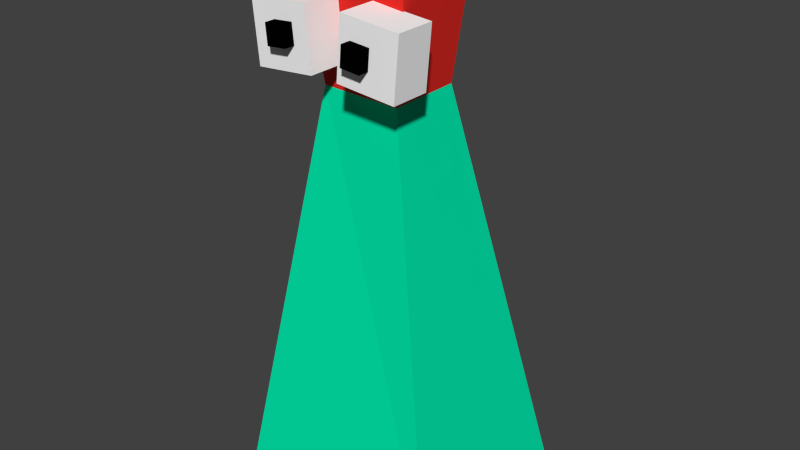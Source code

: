 # Source: personal.blend  (saved by Blender 2.76.0; exported with 4.5.12 LTS)
import bpy
from mathutils import Matrix  # noqa: F401  (used for matrix-valued properties, if any)

bpy.ops.wm.read_factory_settings(use_empty=True)
scene = bpy.context.scene
scene.name = 'Scene'

# ---- collections
col_collection_1 = bpy.data.collections.new('Collection 1'); scene.collection.children.link(col_collection_1)

# ---- materials (node trees are filled in below, after node groups)
mat_none = bpy.data.materials.new('None')
mat_none.alpha_threshold = 0.0
mat_none.use_transparent_shadow = False
mat_none.roughness = 0.5
mat_material_001 = bpy.data.materials.new('Material.001')
mat_material_001.alpha_threshold = 0.0
mat_material_001.use_transparent_shadow = False
mat_material_001.diffuse_color = (0.0002561, 0.8, 0.4101, 1.0)
mat_material_001.roughness = 0.5
mat_material_002 = bpy.data.materials.new('Material.002')
mat_material_002.alpha_threshold = 0.0
mat_material_002.use_transparent_shadow = False
mat_material_002.diffuse_color = (0.8, 0.02715, 0.02118, 1.0)
mat_material_002.roughness = 0.5
mat_material_003 = bpy.data.materials.new('Material.003')
mat_material_003.alpha_threshold = 0.0
mat_material_003.use_transparent_shadow = False
mat_material_003.diffuse_color = (0.0005154, 0.0005154, 0.0005154, 1.0)
mat_material_003.roughness = 0.5
mat_material_004 = bpy.data.materials.new('Material.004')
mat_material_004.alpha_threshold = 0.0
mat_material_004.use_transparent_shadow = False
mat_material_004.diffuse_color = (1.0, 1.0, 1.0, 1.0)
mat_material_004.roughness = 0.5

# ---- material node trees

# ---- world
world_world = bpy.data.worlds.new('World'); scene.world = world_world
world_world.color = (0.05088, 0.05088, 0.05088)
world_world.use_sun_shadow = False
world_world.sun_shadow_jitter_overblur = 0.0
world_world.cycles.sampling_method = 'MANUAL'
world_world.cycles.sample_map_resolution = 256

# ---- meshes
me_plane_001 = bpy.data.meshes.new('Plane.001')
me_plane_001.from_pydata([(-4.739, 23.27, 11.01), (4.984, 23.27, 11.01), (4.984, 23.27, 3.718), (-4.739, 23.27, 3.718), (-3.219, 12.01, 10.06), (3.629, 12.02, 10.43), (3.584, 12.1, 4.346), (-3.264, 12.1, 3.977), (9.736, -21.96, 14.57), (-8.669, -21.96, 14.57), (-8.669, -21.96, -2.056), (9.736, -21.96, -2.056), (-0.8461, 14.25, 10.61), (-1.248, 19.1, 10.65), (-1.231, 19.07, 13.89), (-0.829, 14.22, 13.85), (-5.691, 13.85, 10.63), (-5.674, 13.82, 13.87), (-6.075, 18.67, 13.91), (-6.093, 18.69, 10.67), (-2.291, 16.0, 11.5), (-2.425, 17.62, 11.51), (-2.408, 17.59, 14.75), (-2.274, 15.98, 14.74), (-3.906, 15.87, 11.51), (-3.889, 15.84, 14.75), (-4.022, 17.46, 14.76), (-4.04, 17.49, 11.52), (4.135, 15.61, 11.46), (4.284, 17.22, 11.47), (4.301, 17.19, 14.72), (4.152, 15.58, 14.7), (2.522, 15.75, 11.47), (2.539, 15.73, 14.71), (2.687, 17.34, 14.72), (2.67, 17.37, 11.48), (6.236, 13.78, 10.56), (6.682, 18.62, 10.6), (6.699, 18.6, 13.84), (6.253, 13.76, 13.81), (1.395, 14.23, 10.59), (1.412, 14.2, 13.83), (1.858, 19.04, 13.87), (1.841, 19.07, 10.63)], [], [(0, 1, 2), (2, 3, 0), (4, 5, 1), (5, 6, 2), (6, 7, 3), (7, 4, 0), (8, 9, 10), (8, 10, 11), (4, 8, 5), (9, 8, 4), (1, 0, 4), (5, 11, 6), (8, 11, 5), (2, 1, 5), (6, 10, 7), (11, 10, 6), (3, 2, 6), (7, 9, 4), (10, 9, 7), (0, 3, 7), (12, 13, 14), (14, 15, 12), (16, 17, 18), (18, 19, 16), (12, 15, 17), (17, 16, 12), (15, 14, 18), (18, 17, 15), (14, 13, 19), (19, 18, 14), (13, 12, 16), (16, 19, 13), (20, 21, 22), (22, 23, 20), (24, 25, 26), (26, 27, 24), (20, 23, 25), (25, 24, 20), (23, 22, 26), (26, 25, 23), (22, 21, 27), (27, 26, 22), (21, 20, 24), (24, 27, 21), (28, 29, 30), (30, 31, 28), (32, 33, 34), (34, 35, 32), (28, 31, 33), (33, 32, 28), (31, 30, 34), (34, 33, 31), (30, 29, 35), (35, 34, 30), (29, 28, 32), (32, 35, 29), (36, 37, 38), (38, 39, 36), (40, 41, 42), (42, 43, 40), (36, 39, 41), (41, 40, 36), (39, 38, 42), (42, 41, 39), (38, 37, 43), (43, 42, 38), (37, 36, 40), (40, 43, 37)])
me_plane_001.polygons.foreach_set('use_smooth', [True] * 68)
me_plane_001.polygons.foreach_set('material_index', [2, 2, 2, 2, 2, 2, 1, 1, 1, 1, 2, 1, 1, 2, 1, 1, 2, 1, 1, 2, 4, 4, 4, 4, 4, 4, 4, 4, 4, 4, 4, 4, 3, 3, 3, 3, 3, 3, 3, 3, 3, 3, 1, 1, 3, 3, 3, 3, 3, 3, 3, 3, 3, 3, 1, 1, 4, 4, 4, 4, 4, 4, 4, 4, 4, 4, 4, 4])
_k = set([(0, 1), (0, 3), (0, 4), (0, 7), (1, 2), (1, 4), (1, 5), (2, 3), (2, 5), (2, 6), (3, 6), (3, 7), (4, 5), (4, 7), (4, 8), (4, 9), (5, 6), (5, 8), (5, 11), (6, 7), (6, 10), (6, 11), (7, 9), (7, 10), (8, 9), (8, 11), (9, 10), (10, 11), (12, 13), (12, 15), (12, 16), (13, 14), (13, 19), (14, 15), (14, 18), (14, 19), (15, 17), (16, 17), (16, 19), (17, 18), (18, 19), (20, 21), (20, 23), (20, 24), (20, 25), (21, 22), (21, 27), (22, 23), (22, 26), (23, 25), (24, 25), (24, 27), (25, 26), (26, 27), (28, 29), (28, 31), (28, 32), (28, 33), (29, 30), (29, 35), (30, 31), (30, 34), (31, 33), (31, 34), (32, 33), (32, 35), (33, 34), (34, 35), (36, 37), (36, 39), (36, 40), (36, 41), (37, 38), (37, 43), (38, 39), (38, 42), (38, 43), (39, 41), (39, 42), (40, 41), (40, 43), (41, 42), (42, 43)])
me_plane_001.attributes.new('sharp_edge', 'BOOLEAN', 'EDGE').data.foreach_set('value', [ (min(e.vertices), max(e.vertices)) in _k for e in me_plane_001.edges])
_uv = me_plane_001.uv_layers.new(name='UVMap')
_uv.uv.foreach_set('vector', [0.0, 0.0, 0.0, 0.0, 0.0, 0.0, 0.0, 0.0, 0.0, 0.0, 0.0, 0.0, 0.0, 0.0, 0.0, 0.0, 0.0, 0.0, 0.0, 0.0, 0.0, 0.0, 0.0, 0.0, 0.0, 0.0, 0.0, 0.0, 0.0, 0.0, 0.0, 0.0, 0.0, 0.0, 0.0, 0.0, 0.0, 0.0, 0.0, 0.0, 0.0, 0.0, 0.0, 0.0, 0.0, 0.0, 0.0, 0.0, 0.0, 0.0, 0.0, 0.0, 0.0, 0.0, 0.0, 0.0, 0.0, 0.0, 0.0, 0.0, 0.0, 0.0, 0.0, 0.0, 0.0, 0.0, 0.0, 0.0, 0.0, 0.0, 0.0, 0.0, 0.0, 0.0, 0.0, 0.0, 0.0, 0.0, 0.0, 0.0, 0.0, 0.0, 0.0, 0.0, 0.0, 0.0, 0.0, 0.0, 0.0, 0.0, 0.0, 0.0, 0.0, 0.0, 0.0, 0.0, 0.0, 0.0, 0.0, 0.0, 0.0, 0.0, 0.0, 0.0, 0.0, 0.0, 0.0, 0.0, 0.0, 0.0, 0.0, 0.0, 0.0, 0.0, 0.0, 0.0, 0.0, 0.0, 0.0, 0.0, 0.0, 0.0, 0.0, 0.0, 0.0, 0.0, 0.0, 0.0, 0.0, 0.0, 0.0, 0.0, 0.0, 0.0, 0.0, 0.0, 0.0, 0.0, 0.0, 0.0, 0.0, 0.0, 0.0, 0.0, 0.0, 0.0, 0.0, 0.0, 0.0, 0.0, 0.0, 0.0, 0.0, 0.0, 0.0, 0.0, 0.0, 0.0, 0.0, 0.0, 0.0, 0.0, 0.0, 0.0, 0.0, 0.0, 0.0, 0.0, 0.0, 0.0, 0.0, 0.0, 0.0, 0.0, 0.0, 0.0, 0.0, 0.0, 0.0, 0.0, 0.0, 0.0, 0.0, 0.0, 0.0, 0.0, 0.0, 0.0, 0.0, 0.0, 0.0, 0.0, 0.0, 0.0, 0.0, 0.0, 0.0, 0.0, 0.0, 0.0, 0.0, 0.0, 0.0, 0.0, 0.0, 0.0, 0.0, 0.0, 0.0, 0.0, 0.0, 0.0, 0.0, 0.0, 0.0, 0.0, 0.0, 0.0, 0.0, 0.0, 0.0, 0.0, 0.0, 0.0, 0.0, 0.0, 0.0, 0.0, 0.0, 0.0, 0.0, 0.0, 0.0, 0.0, 0.0, 0.0, 0.0, 0.0, 0.0, 0.0, 0.0, 0.0, 0.0, 0.0, 0.0, 0.0, 0.0, 0.0, 0.0, 0.0, 0.0, 0.0, 0.0, 0.0, 0.0, 0.0, 0.0, 0.0, 0.0, 0.0, 0.0, 0.0, 0.0, 0.0, 0.0, 0.0, 0.0, 0.0, 0.0, 0.0, 0.0, 0.0, 0.0, 0.0, 0.0, 0.0, 0.0, 0.0, 0.0, 0.0, 0.0, 0.0, 0.0, 0.0, 0.0, 0.0, 0.0, 0.0, 0.0, 0.0, 0.0, 0.0, 0.0, 0.0, 0.0, 0.0, 0.0, 0.0, 0.0, 0.0, 0.0, 0.0, 0.0, 0.0, 0.0, 0.0, 0.0, 0.0, 0.0, 0.0, 0.0, 0.0, 0.0, 0.0, 0.0, 0.0, 0.0, 0.0, 0.0, 0.0, 0.0, 0.0, 0.0, 0.0, 0.0, 0.0, 0.0, 0.0, 0.0, 0.0, 0.0, 0.0, 0.0, 0.0, 0.0, 0.0, 0.0, 0.0, 0.0, 0.0, 0.0, 0.0, 0.0, 0.0, 0.0, 0.0, 0.0, 0.0, 0.0, 0.0, 0.0, 0.0, 0.0, 0.0, 0.0, 0.0, 0.0, 0.0, 0.0, 0.0, 0.0, 0.0, 0.0, 0.0, 0.0, 0.0, 0.0, 0.0, 0.0, 0.0, 0.0, 0.0, 0.0, 0.0, 0.0, 0.0, 0.0, 0.0, 0.0, 0.0, 0.0, 0.0, 0.0, 0.0, 0.0, 0.0, 0.0, 0.0, 0.0, 0.0, 0.0, 0.0, 0.0, 0.0, 0.0, 0.0, 0.0, 0.0, 0.0, 0.0, 0.0, 0.0, 0.0, 0.0, 0.0, 0.0, 0.0, 0.0])
me_plane_001.materials.append(mat_none)
me_plane_001.materials.append(mat_material_001)
me_plane_001.materials.append(mat_material_002)
me_plane_001.materials.append(mat_material_003)
me_plane_001.materials.append(mat_material_004)
me_plane_001.use_remesh_preserve_volume = False
me_plane_001.use_remesh_preserve_attributes = False
me_plane_001.use_mirror_vertex_groups = False
me_plane_001.update()
me_plane_001.normals_split_custom_set([tuple(v) for v in zip(*[iter([0.0, 1.0, 0.0, 0.0, 1.0, 0.0, 0.0, 1.0, 0.0, 0.0, 1.0, 0.0, 0.0, 1.0, 0.0, 0.0, 1.0, 0.0, -0.05383, -0.04494, 0.9975, -0.05383, -0.04494, 0.9975, -0.05383, -0.04494, 0.9975, 0.9921, -0.1249, -0.00898, 0.9921, -0.1249, -0.00898, 0.9921, -0.1249, -0.00898, 0.0538, -0.01605, -0.9984, 0.0538, -0.01605, -0.9984, 0.0538, -0.01605, -0.9984, -0.9909, -0.1342, 0.005345, -0.9909, -0.1342, 0.005345, -0.9909, -0.1342, 0.005345, 0.0, -1.0, 0.0, 0.0, -1.0, 0.0, 0.0, -1.0, 0.0, 0.0, -1.0, 0.0, 0.0, -1.0, 0.0, 0.0, -1.0, 0.0, -0.05378, 0.1112, 0.9923, -0.05378, 0.1112, 0.9923, -0.05378, 0.1112, 0.9923, 0.0, 0.1316, 0.9913, 0.0, 0.1316, 0.9913, 0.0, 0.1316, 0.9913, 0.0, -0.08407, 0.9965, 0.0, -0.08407, 0.9965, 0.0, -0.08407, 0.9965, 0.9839, 0.1786, -0.004928, 0.9839, 0.1786, -0.004928, 0.9839, 0.1786, -0.004928, 0.9842, 0.1769, 0.0, 0.9842, 0.1769, 0.0, 0.9842, 0.1769, 0.0, 0.9928, -0.1196, 0.0, 0.9928, -0.1196, 0.0, 0.9928, -0.1196, 0.0, 0.05306, 0.166, -0.9847, 0.05306, 0.166, -0.9847, 0.05306, 0.166, -0.9847, 0.0, 0.1847, -0.9828, 0.0, 0.1847, -0.9828, 0.0, 0.1847, -0.9828, 0.0, -0.05613, -0.9984, 0.0, -0.05613, -0.9984, 0.0, -0.05613, -0.9984, -0.9871, 0.1597, 0.009665, -0.9871, 0.1597, 0.009665, -0.9871, 0.1597, 0.009665, -0.9876, 0.1567, 0.0, -0.9876, 0.1567, 0.0, -0.9876, 0.1567, 0.0, -0.9914, -0.1309, 0.0, -0.9914, -0.1309, 0.0, -0.9914, -0.1309, 0.0, 0.9966, 0.08263, -0.004483, 0.9966, 0.08262, -0.004464, 0.9966, 0.08263, -0.004475, 0.9966, 0.08263, -0.004475, 0.9966, 0.08264, -0.004495, 0.9966, 0.08263, -0.004483, -0.9966, -0.08258, 0.004675, -0.9966, -0.08244, 0.004466, -0.9966, -0.08267, 0.004816, -0.9966, -0.08267, 0.004816, -0.9966, -0.08281, 0.005025, -0.9966, -0.08258, 0.004675, 0.08224, -0.9966, -0.00966, 0.08224, -0.9966, -0.009661, 0.08224, -0.9966, -0.00966, 0.08224, -0.9966, -0.00966, 0.08224, -0.9966, -0.009659, 0.08224, -0.9966, -0.00966, 0.004776, -0.007852, 1.0, 0.004777, -0.007851, 1.0, 0.004776, -0.007852, 1.0, 0.004776, -0.007852, 1.0, 0.004776, -0.007852, 1.0, 0.004776, -0.007852, 1.0, -0.08428, 0.9964, 0.009668, -0.08428, 0.9964, 0.009668, -0.08428, 0.9964, 0.009668, -0.08227, 0.9966, 0.00661, -0.08227, 0.9966, 0.00661, -0.08227, 0.9966, 0.00661, -0.004785, 0.007859, -1.0, -0.004776, 0.007851, -1.0, -0.004785, 0.007859, -1.0, -0.004785, 0.007859, -1.0, -0.004794, 0.007866, -1.0, -0.004785, 0.007859, -1.0, 0.9966, 0.08261, -0.004539, 0.9966, 0.08246, -0.004465, 0.9966, 0.08282, -0.004642, 0.9966, 0.08282, -0.004642, 0.9965, 0.08297, -0.004717, 0.9966, 0.08261, -0.004539, -0.9966, -0.08228, 0.004684, -0.9966, -0.08185, 0.004471, -0.9966, -0.08203, 0.004561, -0.9966, -0.08203, 0.004561, -0.9966, -0.08246, 0.004773, -0.9966, -0.08228, 0.004684, 0.08632, -0.9962, -0.006602, 0.08632, -0.9962, -0.006602, 0.08632, -0.9962, -0.006602, 0.08017, -0.9967, -0.009649, 0.08017, -0.9967, -0.009649, 0.08017, -0.9967, -0.009649, 0.006665, -0.005641, 1.0, 0.006653, -0.005657, 1.0, 0.006665, -0.005641, 1.0, 0.006665, -0.005641, 1.0, 0.006678, -0.005624, 1.0, 0.006665, -0.005641, 1.0, -0.08021, 0.9967, 0.009668, -0.08017, 0.9967, 0.00965, -0.08019, 0.9967, 0.009657, -0.08019, 0.9967, 0.009657, -0.08022, 0.9967, 0.009675, -0.08021, 0.9967, 0.009668, -0.006645, 0.005623, -1.0, -0.006645, 0.005623, -1.0, -0.006645, 0.005623, -1.0, -0.006645, 0.005623, -1.0, -0.006644, 0.005623, -1.0, -0.006645, 0.005623, -1.0, 0.9957, -0.0921, -0.006064, 0.9957, -0.09211, -0.006059, 0.9957, -0.09209, -0.006072, 0.9957, -0.09209, -0.006072, 0.9957, -0.09208, -0.006077, 0.9957, -0.0921, -0.006064, -0.9958, 0.09111, 0.005985, -0.9958, 0.0915, 0.00579, -0.9958, 0.09104, 0.00602, -0.9958, 0.09104, 0.00602, -0.9958, 0.09094, 0.006067, -0.9958, 0.09111, 0.005985, -0.09264, -0.9957, -0.008733, -0.09264, -0.9957, -0.008733, -0.09264, -0.9957, -0.008733, -0.0865, -0.9962, -0.005696, -0.0865, -0.9962, -0.005696, -0.0865, -0.9962, -0.005696, -0.001145, -0.01232, 0.9999, -0.001145, -0.01232, 0.9999, -0.001145, -0.01232, 0.9999, 0.005574, -0.006724, 1.0, 0.005574, -0.006724, 1.0, 0.005574, -0.006724, 1.0, 0.09255, 0.9957, 0.008726, 0.09259, 0.9957, 0.008706, 0.09257, 0.9957, 0.008714, 0.09257, 0.9957, 0.008714, 0.09253, 0.9957, 0.008734, 0.09255, 0.9957, 0.008726, -0.005595, 0.006706, -1.0, -0.005616, 0.006731, -1.0, -0.005595, 0.006706, -1.0, -0.005595, 0.006706, -1.0, -0.005574, 0.006681, -1.0, -0.005595, 0.006706, -1.0, 0.9958, -0.09172, -0.00578, 0.9958, -0.09171, -0.005791, 0.9958, -0.09172, -0.005784, 0.9958, -0.09172, -0.005784, 0.9958, -0.09172, -0.005773, 0.9958, -0.09172, -0.00578, -0.9958, 0.09171, 0.006074, -0.9958, 0.09171, 0.006074, -0.9958, 0.09171, 0.006074, -0.9958, 0.09171, 0.006074, -0.9958, 0.09171, 0.006074, -0.9958, 0.09171, 0.006074, -0.09054, -0.9959, -0.005656, -0.09054, -0.9959, -0.005656, -0.09054, -0.9959, -0.005656, -0.09261, -0.9957, -0.008733, -0.09261, -0.9957, -0.008733, -0.09261, -0.9957, -0.008733, 0.005587, -0.006713, 1.0, 0.005587, -0.006713, 1.0, 0.005587, -0.006713, 1.0, 0.003352, -0.008573, 1.0, 0.003352, -0.008573, 1.0, 0.003352, -0.008573, 1.0, 0.09259, 0.9957, 0.005662, 0.09259, 0.9957, 0.005662, 0.09259, 0.9957, 0.005662, 0.09057, 0.9959, 0.008745, 0.09057, 0.9959, 0.008745, 0.09057, 0.9959, 0.008745, -0.005383, 0.00876, -0.9999, -0.005383, 0.00876, -0.9999, -0.005383, 0.00876, -0.9999, -0.005383, 0.00876, -0.9999, -0.005383, 0.00876, -0.9999, -0.005383, 0.00876, -0.9999])] * 3)])

# ---- objects
ob_plane_001 = bpy.data.objects.new('Plane.001', me_plane_001)

# ---- transforms, parenting, visibility, modifiers, constraints
ob_plane_001.location = (0.0, 0.0, 0.0)
ob_plane_001.rotation_euler = (1.571, -0.0, 0.0)
ob_plane_001.lineart.crease_threshold = 0.0

# ---- collection membership
col_collection_1.objects.link(ob_plane_001)

# ---- scene / render settings (as saved in the file)
scene.frame_start = 1; scene.frame_end = 250; scene.frame_set(0)
scene.render.engine = 'BLENDER_EEVEE_NEXT'
scene.render.resolution_percentage = 50
scene.render.dither_intensity = 0.0
scene.cycles.use_denoising = False
scene.cycles.samples = 10
scene.cycles.sampling_pattern = 'TABULATED_SOBOL'
scene.cycles.light_sampling_threshold = 0.0
scene.cycles.use_adaptive_sampling = False
scene.cycles.use_light_tree = False
scene.cycles.blur_glossy = 0.0
scene.cycles.pixel_filter_type = 'GAUSSIAN'
scene.cycles.sample_clamp_indirect = 0.0
scene.view_settings.view_transform = 'Standard'
bpy.context.view_layer.update()

# ---- added for rendering (the .blend has no active camera and no usable light): camera, sun
cam_auto = bpy.data.cameras.new('AutoCamera')
cam_auto.lens = 50.0
cam_auto.sensor_width = 36.0
cam_auto.clip_end = 1000.0
ob_auto_camera = bpy.data.objects.new('AutoCamera', cam_auto)
scene.collection.objects.link(ob_auto_camera)
ob_auto_camera.location = (48.3173, -63.6926, 38.8821)
ob_auto_camera.rotation_euler = (1.09748, -7.21219e-08, 0.694738)
scene.camera = ob_auto_camera
light_auto_sun = bpy.data.lights.new('AutoSun', 'SUN')
light_auto_sun.energy = 3.0
light_auto_sun.angle = 0.0523599
ob_auto_sun = bpy.data.objects.new('AutoSun', light_auto_sun)
scene.collection.objects.link(ob_auto_sun)
ob_auto_sun.rotation_euler = (0.872665, 0.174533, 0.523599)
bpy.context.view_layer.update()
